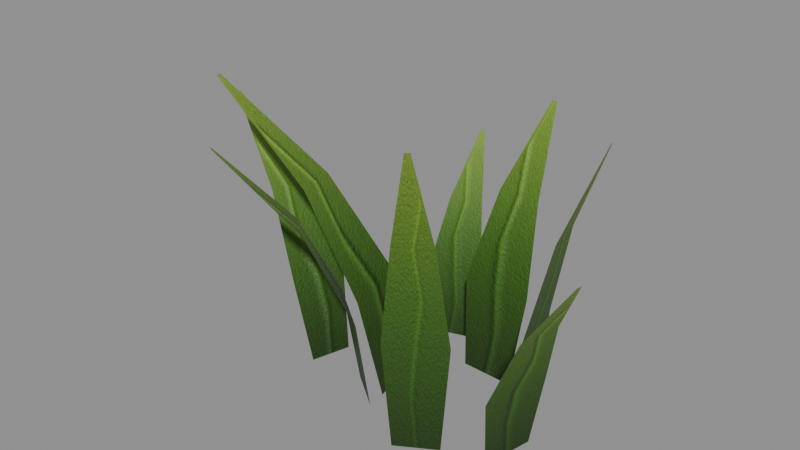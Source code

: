 # Source: tuft_small.blend  (saved by Blender 5.2.45; exported with 4.5.12 LTS)
import bpy
from mathutils import Matrix  # noqa: F401  (used for matrix-valued properties, if any)

bpy.ops.wm.read_factory_settings(use_empty=True)
scene = bpy.context.scene
scene.name = 'Scene'

# ---- collections
col_ke_tuft_small = bpy.data.collections.new('KE_tuft_small'); scene.collection.children.link(col_ke_tuft_small)

# ---- images (referenced by path relative to the original .blend; pixels are not part of the script)
import os
ASSET_DIR = os.environ.get("B2B_ASSET_DIR", "")  # directory of the original .blend (textures are referenced by path, not embedded)
HERE = os.path.dirname(os.path.abspath(__file__))  # packed textures are extracted next to this script under _unpacked/

def load_image(name, relpath, width, height, colorspace="sRGB"):
    """Load a texture the original file referenced (path relative to the .blend, or extracted next to this script)."""
    p = next((c for c in (os.path.join(HERE, relpath), os.path.join(ASSET_DIR, relpath)) if relpath and os.path.exists(c)), "")
    if p:
        img = bpy.data.images.load(p, check_existing=True)
        img.name = name
    else:  # same state as the original file: an image datablock whose file is absent (Cycles renders it pink)
        img = bpy.data.images.new(name, width, height)
        img.source = "FILE"
        img.filepath = "//" + (relpath or name)
    img.colorspace_settings.name = colorspace
    return img
img_blade_png = load_image('blade.png', '_unpacked/blade.55e97945.png', 64, 256, 'sRGB')
img_blade_n_png = load_image('blade_n.png', '_unpacked/blade_n.d3ad3f77.png', 64, 256, 'Non-Color')

# ---- materials (node trees are filled in below, after node groups)
mat_blade_mat = bpy.data.materials.new('blade_mat')

# ---- material node trees
mat_blade_mat.use_nodes = True; mat_blade_mat.node_tree.nodes.clear()
_N = mat_blade_mat.node_tree.nodes; _L = mat_blade_mat.node_tree.links
n0 = _N.new('ShaderNodeBsdfPrincipled'); n0.name = 'Principled BSDF'; n0.location = (-200, 100)
n0.inputs[2].default_value = 0.55
n0.inputs[10].default_value = 0.005
n0.inputs[13].default_value = 0.3
n1 = _N.new('ShaderNodeOutputMaterial'); n1.name = 'Material Output'; n1.location = (200, 100)
n2 = _N.new('ShaderNodeTexImage'); n2.name = 'Image Texture'; n2.location = (0, 0)
n2.image = img_blade_png
n3 = _N.new('ShaderNodeTexImage'); n3.name = 'Image Texture.001'; n3.location = (0, 0)
n3.image = img_blade_n_png
n4 = _N.new('ShaderNodeNormalMap'); n4.name = 'Normal Map'; n4.location = (0, 0)
n4.width = 160
_L.new(n0.outputs[0], n1.inputs[0])
_L.new(n2.outputs[0], n0.inputs[0])
_L.new(n3.outputs[0], n4.inputs[1])
_L.new(n4.outputs[0], n0.inputs[5])
n1.is_active_output = True

# ---- meshes
me_tuft_small = bpy.data.meshes.new('tuft_small')
me_tuft_small.from_pydata([(-0.08144, -0.01846, 0.0), (-0.07411, 0.006887, 0.0), (-0.09426, -0.01965, 0.05173), (-0.08432, 0.01474, 0.05173), (-0.1269, -0.002989, 0.09989), (-0.1208, 0.01805, 0.09989), (-0.1818, 0.02281, 0.1445), (-0.181, 0.02554, 0.1445), (0.03598, -0.03805, 0.0), (0.01203, -0.05234, 0.0), (0.0423, -0.03894, 0.07023), (0.009807, -0.05832, 0.07023), (0.04214, -0.05301, 0.1356), (0.02226, -0.06486, 0.1356), (0.04373, -0.07534, 0.1962), (0.04116, -0.07688, 0.1962), (-0.04658, 0.05839, 0.0), (-0.02165, 0.06622, 0.0), (-0.05285, 0.06282, 0.04428), (-0.01903, 0.07343, 0.04428), (-0.05177, 0.08234, 0.08551), (-0.03108, 0.08883, 0.08551), (-0.0519, 0.1143, 0.1237), (-0.04922, 0.1151, 0.1237), (-0.005002, 0.03994, 0.0), (0.02863, 0.03853, 0.0), (-0.01074, 0.04638, 0.05899), (0.03488, 0.04446, 0.05899), (-0.0011, 0.06455, 0.1139), (0.02681, 0.06338, 0.1139), (0.01235, 0.09496, 0.1648), (0.01596, 0.0948, 0.1648), (0.06947, 0.0001759, 0.0), (0.06282, -0.03268, 0.0), (0.07529, 0.005096, 0.0454), (0.06627, -0.03947, 0.0454), (0.08745, -0.006373, 0.08766), (0.08193, -0.03364, 0.08766), (0.1082, -0.02293, 0.1268), (0.1075, -0.02646, 0.1268), (-0.02344, -0.01875, 0.0), (-0.03075, 0.01326, 0.0), (-0.03462, -0.02731, 0.06434), (-0.04453, 0.01612, 0.06434), (-0.074, -0.02743, 0.1243), (-0.08006, -0.0008646, 0.1243), (-0.1391, -0.03012, 0.1797), (-0.1399, -0.02668, 0.1797), (0.05307, 0.02997, 0.0), (0.05968, -0.001328, 0.0), (0.05596, 0.03641, 0.06553), (0.06493, -0.00605, 0.06553), (0.06993, 0.03075, 0.1265), (0.07541, 0.004775, 0.1265), (0.09269, 0.02375, 0.183), (0.0934, 0.02038, 0.183), (-0.02179, -0.03174, 0.0), (-0.04628, -0.01325, 0.0), (-0.0228, -0.04215, 0.06007), (-0.05602, -0.01706, 0.06007), (-0.04536, -0.05861, 0.116), (-0.06568, -0.04326, 0.116), (-0.08106, -0.08748, 0.1678), (-0.0837, -0.08549, 0.1678)], [], [(0, 1, 3, 2), (2, 3, 5, 4), (4, 5, 7, 6), (8, 9, 11, 10), (10, 11, 13, 12), (12, 13, 15, 14), (16, 17, 19, 18), (18, 19, 21, 20), (20, 21, 23, 22), (24, 25, 27, 26), (26, 27, 29, 28), (28, 29, 31, 30), (32, 33, 35, 34), (34, 35, 37, 36), (36, 37, 39, 38), (40, 41, 43, 42), (42, 43, 45, 44), (44, 45, 47, 46), (48, 49, 51, 50), (50, 51, 53, 52), (52, 53, 55, 54), (56, 57, 59, 58), (58, 59, 61, 60), (60, 61, 63, 62)])
me_tuft_small.polygons.foreach_set('use_smooth', [True] * 24)
_uv = me_tuft_small.uv_layers.new(name='UVMap')
_uv.uv.foreach_set('vector', [1.0, 0.0, 0.0, 0.0, 0.0, 0.3333, 1.0, 0.3333, 1.0, 0.3333, 0.0, 0.3333, 0.0, 0.6667, 1.0, 0.6667, 1.0, 0.6667, 0.0, 0.6667, 0.0, 1.0, 1.0, 1.0, 1.0, 0.0, 0.0, 0.0, 0.0, 0.3333, 1.0, 0.3333, 1.0, 0.3333, 0.0, 0.3333, 0.0, 0.6667, 1.0, 0.6667, 1.0, 0.6667, 0.0, 0.6667, 0.0, 1.0, 1.0, 1.0, 1.0, 0.0, 0.0, 0.0, 0.0, 0.3333, 1.0, 0.3333, 1.0, 0.3333, 0.0, 0.3333, 0.0, 0.6667, 1.0, 0.6667, 1.0, 0.6667, 0.0, 0.6667, 0.0, 1.0, 1.0, 1.0, 1.0, 0.0, 0.0, 0.0, 0.0, 0.3333, 1.0, 0.3333, 1.0, 0.3333, 0.0, 0.3333, 0.0, 0.6667, 1.0, 0.6667, 1.0, 0.6667, 0.0, 0.6667, 0.0, 1.0, 1.0, 1.0, 1.0, 0.0, 0.0, 0.0, 0.0, 0.3333, 1.0, 0.3333, 1.0, 0.3333, 0.0, 0.3333, 0.0, 0.6667, 1.0, 0.6667, 1.0, 0.6667, 0.0, 0.6667, 0.0, 1.0, 1.0, 1.0, 1.0, 0.0, 0.0, 0.0, 0.0, 0.3333, 1.0, 0.3333, 1.0, 0.3333, 0.0, 0.3333, 0.0, 0.6667, 1.0, 0.6667, 1.0, 0.6667, 0.0, 0.6667, 0.0, 1.0, 1.0, 1.0, 1.0, 0.0, 0.0, 0.0, 0.0, 0.3333, 1.0, 0.3333, 1.0, 0.3333, 0.0, 0.3333, 0.0, 0.6667, 1.0, 0.6667, 1.0, 0.6667, 0.0, 0.6667, 0.0, 1.0, 1.0, 1.0, 1.0, 0.0, 0.0, 0.0, 0.0, 0.3333, 1.0, 0.3333, 1.0, 0.3333, 0.0, 0.3333, 0.0, 0.6667, 1.0, 0.6667, 1.0, 0.6667, 0.0, 0.6667, 0.0, 1.0, 1.0, 1.0])
me_tuft_small.materials.append(mat_blade_mat)
me_tuft_small.update()

# ---- objects
ob_model = bpy.data.objects.new('model', me_tuft_small)

# ---- transforms, parenting, visibility, modifiers, constraints
ob_model.location = (0.0, 0.0, 0.0)

# ---- collection membership
col_ke_tuft_small.objects.link(ob_model)

# ---- scene / render settings (as saved in the file)
scene.frame_start = 1; scene.frame_end = 250; scene.frame_set(1)
scene.render.engine = 'BLENDER_EEVEE_NEXT'
scene.render.bake_bias = 0.0
scene.render.bake_samples = 0
scene.render.compositor_device = 'GPU'
scene.eevee.use_volume_custom_range = False
scene.eevee.fast_gi_thickness_near = 0.1
scene.eevee.fast_gi_thickness_far = 0.0
scene.eevee.ray_tracing_options.screen_trace_thickness = 0.1
bpy.context.view_layer.update()

# ---- added for rendering (the .blend has no active camera and no usable light): camera, sun + grey world if the file has none
cam_auto = bpy.data.cameras.new('AutoCamera')
cam_auto.lens = 50.0
cam_auto.sensor_width = 36.0
cam_auto.clip_end = 1000.0
ob_auto_camera = bpy.data.objects.new('AutoCamera', cam_auto)
scene.collection.objects.link(ob_auto_camera)
ob_auto_camera.location = (0.337492, -0.4353, 0.397486)
ob_auto_camera.rotation_euler = (1.09748, -7.21219e-08, 0.694738)
scene.camera = ob_auto_camera
light_auto_sun = bpy.data.lights.new('AutoSun', 'SUN')
light_auto_sun.energy = 3.0
light_auto_sun.angle = 0.0523599
ob_auto_sun = bpy.data.objects.new('AutoSun', light_auto_sun)
scene.collection.objects.link(ob_auto_sun)
ob_auto_sun.rotation_euler = (0.872665, 0.174533, 0.523599)
if scene.world is None:
    world_auto = bpy.data.worlds.new('AutoWorld')
    world_auto.color = (0.3, 0.3, 0.3)
    scene.world = world_auto
bpy.context.view_layer.update()
